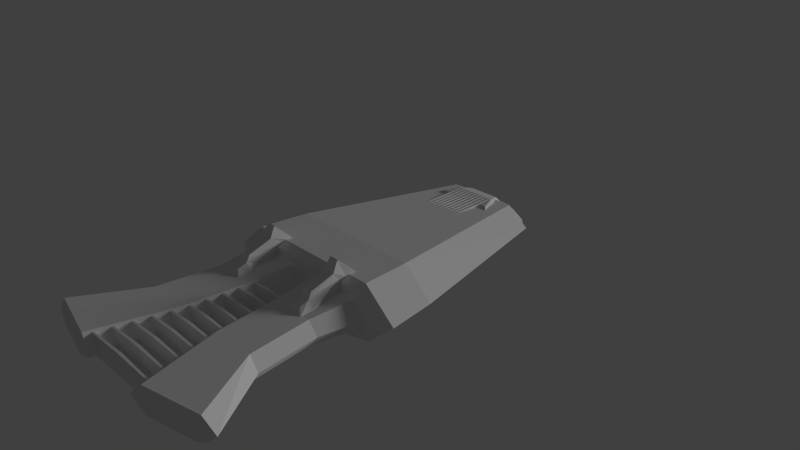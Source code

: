 # Source: ship01.blend  (saved by Blender 2.74.0; exported with 4.5.12 LTS)
import bpy
from mathutils import Matrix  # noqa: F401  (used for matrix-valued properties, if any)

bpy.ops.wm.read_factory_settings(use_empty=True)
scene = bpy.context.scene
scene.name = 'Scene'

# ---- collections
col_collection_1 = bpy.data.collections.new('Collection 1'); scene.collection.children.link(col_collection_1)

# ---- materials (node trees are filled in below, after node groups)
mat_material = bpy.data.materials.new('Material')
mat_material.alpha_threshold = 0.0
mat_material.roughness = 0.5
mat_material.line_color = (0.0, 0.0, 0.0, 1.0)
mat_material_001 = bpy.data.materials.new('Material.001')
mat_material_001.alpha_threshold = 0.0
mat_material_001.roughness = 0.5
mat_material_001.line_color = (0.0, 0.0, 0.0, 1.0)

# ---- material node trees

# ---- world
world_world = bpy.data.worlds.new('World'); scene.world = world_world
world_world.color = (0.05088, 0.05088, 0.05088)
world_world.use_sun_shadow = False
world_world.sun_shadow_jitter_overblur = 0.0
world_world.cycles.sampling_method = 'MANUAL'
world_world.cycles.sample_map_resolution = 256

# ---- cameras
cam_camera = bpy.data.cameras.new('Camera')
cam_camera.clip_end = 100.0
cam_camera.lens = 35.0
cam_camera.sensor_width = 32.0
cam_camera.sensor_height = 18.0
cam_camera.ortho_scale = 7.314
cam_camera.dof.focus_distance = 0.0

# ---- lights
light_lamp = bpy.data.lights.new('Lamp', 'SUN')
light_lamp.transmission_factor = 0.0
light_lamp.cutoff_distance = 30.0
light_lamp.angle = 0.2487
light_lamp.energy = 1.0
light_lamp.shadow_buffer_clip_start = 1.001
light_lamp.shadow_soft_size = 0.125
light_lamp.shadow_cascade_max_distance = 1000.0
light_lamp.cycles.use_multiple_importance_sampling = False

# ---- meshes
me_cube = bpy.data.meshes.new('Cube')
me_cube.from_pydata([(1.0, 1.0, -0.3897), (1.0, -1.0, -0.3897), (1.0, 1.0, 0.3897), (1.0, -1.0, 0.3897), (0.3335, -0.9418, 0.367), (1.0, -1.452, -1.49e-07), (0.3335, -1.368, -1.432e-07), (0.3335, 0.9418, -0.367), (0.3335, -0.9418, -0.367), (0.3335, 0.9418, 0.367), (1.0, 1.452, -1.49e-07), (0.3335, 1.368, -1.432e-07), (-2.074, -0.4977, 0.1794), (-2.074, -0.8185, -0.06466), (-2.074, 0.4977, -0.3087), (-2.074, -0.4977, -0.3087), (-2.074, 0.4977, 0.1794), (-2.074, 0.8185, -0.06466), (-2.346, -0.1726, 0.01997), (-2.346, -0.2838, -0.06466), (-2.346, 0.1726, -0.1493), (-2.346, -0.1726, -0.1493), (-2.346, 0.1726, 0.01997), (-2.346, 0.2838, -0.06466), (-2.385, -0.05063, -0.05697), (-2.385, -0.08327, -0.06466), (-2.385, 0.05063, -0.07235), (-2.385, -0.05063, -0.07235), (-2.385, 0.05063, -0.05697), (-2.385, 0.08327, -0.06466), (1.116, 0.8517, -0.3319), (1.116, -0.8517, -0.3319), (1.116, 0.8517, 0.3319), (1.116, -0.8517, 0.3319), (1.116, -1.237, -1.303e-07), (1.116, 1.237, -1.303e-07)], [], [(3, 5, 34, 33), (3, 4, 6, 5), (0, 10, 35, 30), (9, 11, 17, 16), (0, 1, 8, 7), (2, 9, 4, 3), (4, 9, 16, 12), (2, 0, 7, 9), (8, 1, 5, 6), (8, 6, 13, 15), (3, 4, 8, 1), (7, 11, 10, 0), (2, 10, 11, 9), (10, 2, 32, 35), (12, 16, 22, 18), (15, 13, 19, 21), (11, 7, 14, 17), (7, 8, 15, 14), (6, 4, 12, 13), (22, 23, 29, 28), (18, 22, 28, 24), (21, 19, 25, 27), (17, 14, 20, 23), (14, 15, 21, 20), (13, 12, 18, 19), (28, 29, 26), (27, 24, 28, 26), (24, 27, 25), (23, 20, 26, 29), (20, 21, 27, 26), (19, 18, 24, 25), (30, 32, 33, 31), (31, 33, 34), (30, 35, 32), (5, 1, 31, 34), (2, 3, 33, 32), (1, 0, 30, 31), (17, 23, 22, 16)])
me_cube.materials.append(mat_material)
me_cube.use_remesh_preserve_volume = False
me_cube.use_remesh_preserve_attributes = False
me_cube.use_mirror_vertex_groups = False
me_cube.update()
me_cube_004 = bpy.data.meshes.new('Cube.004')
me_cube_004.from_pydata([(-2.105, 0.485, 0.1419), (-2.105, 0.7316, -0.04564), (-2.314, 0.2352, 0.0194), (-2.314, 0.3207, -0.04564), (-2.166, 0.4872, 0.08775), (-2.158, 0.67, -0.01222), (-2.313, 0.302, 0.036), (-2.313, 0.3654, -0.01222), (-2.181, 0.4805, 0.07428), (-2.175, 0.6242, -0.004281), (-2.297, 0.335, 0.03361), (-2.297, 0.3848, -0.004281), (-2.172, 0.4754, 0.06621), (-2.165, 0.619, -0.01234), (-2.287, 0.3298, 0.02555), (-2.287, 0.3796, -0.01234)], [], [(0, 2, 3, 1), (5, 7, 11, 9), (1, 3, 7, 5), (2, 0, 4, 6), (3, 2, 6, 7), (0, 1, 5, 4), (9, 11, 15, 13), (6, 4, 8, 10), (7, 6, 10, 11), (4, 5, 9, 8), (12, 13, 15, 14), (10, 8, 12, 14), (11, 10, 14, 15), (8, 9, 13, 12)])
me_cube_004.materials.append(mat_material)
me_cube_004.use_remesh_preserve_volume = False
me_cube_004.use_remesh_preserve_attributes = False
me_cube_004.use_mirror_vertex_groups = False
me_cube_004.update()
me_cube_003 = bpy.data.meshes.new('Cube.003')
me_cube_003.from_pydata([(-0.3848, -0.3325, 0.06093), (-0.1883, 0.2377, -0.1249), (-0.2232, 0.08178, 0.01476), (0.3848, -0.3325, 0.06093), (0.1883, 0.2377, -0.1249), (0.2232, 0.08178, 0.01476), (-0.304, -0.1142, 0.06717), (0.304, -0.1142, 0.06717), (-0.4154, -0.1815, -0.06357), (-0.3049, 0.06016, -0.1282), (-0.2572, 0.2524, -0.3003), (0.3049, 0.06016, -0.1282), (0.2572, 0.2524, -0.3003), (0.4154, -0.1815, -0.06357), (0.5258, -0.4799, 0.007765), (-0.5258, -0.4799, 0.007765)], [], [(2, 1, 4, 5), (7, 6, 2, 5), (3, 0, 6, 7), (9, 11, 12, 10), (13, 11, 9, 8), (14, 13, 8, 15), (7, 5, 11, 13), (6, 0, 15, 8), (0, 3, 14, 15), (3, 7, 13, 14), (4, 1, 10, 12), (5, 4, 12, 11), (1, 2, 9, 10), (2, 6, 8, 9)])
me_cube_003.use_remesh_preserve_volume = False
me_cube_003.use_remesh_preserve_attributes = False
me_cube_003.use_mirror_vertex_groups = False
me_cube_003.update()
me_cube_005 = bpy.data.meshes.new('Cube.005')
me_cube_005.from_pydata([(-0.02816, -0.4373, -0.01865), (-0.005506, -0.4373, 0.01865), (-0.01277, 0.4962, -0.001815), (-0.005506, 0.4373, 0.01865), (0.02816, -0.4373, -0.01865), (0.005506, -0.4373, 0.01865), (0.01277, 0.4962, -0.001815), (0.005506, 0.4373, 0.01865), (-0.02047, 0.06663, -0.03609), (0.02047, 0.06663, -0.03609)], [], [(1, 3, 2, 8, 0), (3, 7, 6, 2), (7, 5, 4, 9, 6), (5, 1, 0, 4), (8, 2, 6, 9), (5, 7, 3, 1), (0, 8, 9, 4)])
me_cube_005.use_remesh_preserve_volume = False
me_cube_005.use_remesh_preserve_attributes = False
me_cube_005.use_mirror_vertex_groups = False
me_cube_005.update()
me_cube_001 = bpy.data.meshes.new('Cube.001')
me_cube_001.from_pydata([(-0.1963, 0.3641, -0.2027), (-0.1963, -0.3641, -0.2027), (-0.1963, 0.3641, 0.2027), (-0.1963, -0.3641, 0.2027), (-0.1963, -0.5287, -9.975e-08), (-0.1963, 0.5287, -9.975e-08), (0.3574, 0.3015, -0.1678), (0.3574, -0.3015, -0.1678), (0.3574, 0.3015, 0.1678), (0.3574, -0.3015, 0.1678), (0.3574, -0.4378, -9.258e-08), (0.3574, 0.4378, -9.258e-08), (1.202, 0.2063, -0.1678), (1.202, -0.3967, -0.1678), (1.202, 0.2063, 0.1678), (1.202, -0.3967, 0.1678), (1.202, -0.533, -9.258e-08), (1.202, 0.3426, -9.258e-08), (2.264, -0.08438, -0.1688), (2.088, -0.9005, -0.1688), (2.264, -0.08438, 0.1688), (2.088, -0.9005, 0.1688), (2.048, -1.085, -4.515e-07), (2.304, 0.1001, -4.515e-07), (2.298, -0.1626, -0.1407), (2.151, -0.8432, -0.1407), (2.298, -0.1626, 0.1407), (2.151, -0.8432, 0.1407), (2.118, -0.997, -4.461e-07), (2.331, -0.008789, -4.461e-07), (-0.2553, 0.486, -0.2414), (-0.2553, -0.3811, -0.2414), (-0.2553, 0.486, 0.2414), (-0.2553, -0.3811, 0.2414), (-0.2553, -0.5772, -1.053e-07), (-0.2553, 0.682, -1.053e-07)], [], [(4, 3, 33, 34), (5, 0, 30, 35), (2, 5, 35, 32), (9, 10, 16, 15), (6, 11, 17, 12), (11, 8, 14, 17), (5, 2, 8, 11), (0, 5, 11, 6), (3, 4, 10, 9), (4, 1, 7, 10), (2, 3, 9, 8), (1, 0, 6, 7), (15, 16, 22, 21), (12, 17, 23, 18), (17, 14, 20, 23), (10, 7, 13, 16), (8, 9, 15, 14), (7, 6, 12, 13), (21, 22, 28, 27), (18, 23, 29, 24), (23, 20, 26, 29), (16, 13, 19, 22), (14, 15, 21, 20), (13, 12, 18, 19), (24, 26, 27, 25), (25, 27, 28), (24, 29, 26), (22, 19, 25, 28), (20, 21, 27, 26), (19, 18, 24, 25), (30, 31, 33, 32), (31, 34, 33), (30, 32, 35), (1, 4, 34, 31), (3, 2, 32, 33), (0, 1, 31, 30)])
me_cube_001.materials.append(mat_material_001)
me_cube_001.use_remesh_preserve_volume = False
me_cube_001.use_remesh_preserve_attributes = False
me_cube_001.use_mirror_vertex_groups = False
me_cube_001.update()
me_cylinder = bpy.data.meshes.new('Cylinder')
me_cylinder.from_pydata([(-3.398e-08, 0.06979, -0.6191), (3.372e-08, 0.06979, 0.6191), (0.1479, 0.0507, -0.6191), (0.1479, 0.0507, 0.6191), (0.1479, 0.027, -0.6191), (0.1479, 0.027, 0.6191), (-4.891e-08, 0.007905, -0.6191), (1.879e-08, 0.007905, 0.6191), (-0.1479, 0.027, -0.6191), (-0.1479, 0.027, 0.6191), (-0.1479, 0.0507, -0.6191), (-0.1479, 0.0507, 0.6191), (-1.29e-10, 0.09753, -1.335e-09), (0.1479, 0.0507, 0.0), (0.1479, 0.027, 0.0), (-1.506e-08, 0.007905, 0.0), (-0.17, 0.027, 1.665e-09), (-0.17, 0.0661, 9.236e-10)], [], [(12, 1, 3, 13), (13, 3, 5, 14), (14, 5, 7, 15), (15, 7, 9, 16), (3, 1, 11, 9, 7, 5), (17, 11, 1, 12), (16, 9, 11, 17), (0, 2, 4, 6, 8, 10), (8, 16, 17, 10), (10, 17, 12, 0), (6, 15, 16, 8), (4, 14, 15, 6), (2, 13, 14, 4), (0, 12, 13, 2)])
me_cylinder.use_remesh_preserve_volume = False
me_cylinder.use_remesh_preserve_attributes = False
me_cylinder.use_mirror_vertex_groups = False
me_cylinder.update()
me_cube_002 = bpy.data.meshes.new('Cube.002')
me_cube_002.from_pydata([(-0.08392, -0.08392, -0.08392), (-0.08392, -0.05752, 0.08446), (-0.08392, 0.08392, -0.08392), (-0.08392, 0.1064, 0.0486), (0.08392, -0.08392, -0.08392), (0.08392, -0.05752, 0.08446), (0.08392, 0.08392, -0.08392), (0.08392, 0.1064, 0.0486), (-0.08548, -0.02133, 0.2258), (-0.09988, 0.1525, 0.1273), (0.09988, 0.1525, 0.1273), (0.08548, -0.02133, 0.2258), (-0.06428, 0.05428, 0.3523), (-0.1249, 0.2843, 0.1194), (0.1249, 0.2843, 0.1194), (0.06428, 0.05428, 0.3523), (-0.158, -0.3917, -0.06726), (-0.06876, -0.3769, 0.02775), (0.06876, -0.3769, 0.02775), (0.158, -0.3917, -0.06726), (0.05636, -0.3238, 0.1075), (-0.05636, -0.3238, 0.1075), (-0.158, -0.5709, -0.08081), (-0.06876, -0.5055, -0.01367), (0.06876, -0.5055, -0.01367), (0.158, -0.5709, -0.08081), (-0.06428, 0.06597, 0.3639), (-0.1249, 0.296, 0.1309), (0.1249, 0.296, 0.1309), (0.06428, 0.06597, 0.3639), (-0.05914, 0.07517, 0.3546), (-0.1149, 0.2868, 0.1402), (0.1149, 0.2868, 0.1402), (0.05914, 0.07517, 0.3546), (-0.05914, 0.04614, 0.3259), (-0.1149, 0.2578, 0.1116), (0.1149, 0.2578, 0.1116), (0.05914, 0.04614, 0.3259)], [], [(1, 3, 2, 0), (3, 7, 6, 2), (7, 5, 4, 6), (8, 1, 17, 21), (0, 2, 6, 4), (5, 11, 20, 18), (8, 11, 15, 12), (5, 7, 10, 11), (7, 3, 9, 10), (3, 1, 8, 9), (12, 15, 29, 26), (11, 10, 14, 15), (10, 9, 13, 14), (9, 8, 12, 13), (16, 19, 25, 22), (17, 18, 20, 21), (11, 8, 21, 20), (0, 4, 19, 16), (4, 5, 18, 19), (1, 0, 16, 17), (24, 23, 22, 25), (18, 17, 23, 24), (19, 18, 24, 25), (17, 16, 22, 23), (26, 29, 33, 30), (15, 14, 28, 29), (14, 13, 27, 28), (13, 12, 26, 27), (30, 33, 37, 34), (29, 28, 32, 33), (28, 27, 31, 32), (27, 26, 30, 31), (37, 36, 35, 34), (33, 32, 36, 37), (32, 31, 35, 36), (31, 30, 34, 35)])
me_cube_002.use_remesh_preserve_volume = False
me_cube_002.use_remesh_preserve_attributes = False
me_cube_002.use_mirror_vertex_groups = False
me_cube_002.update()

# ---- objects
ob_base_hull = bpy.data.objects.new('Base Hull', me_cube)
ob_headlight = bpy.data.objects.new('Headlight', me_cube_004)
ob_windshield = bpy.data.objects.new('Windshield', me_cube_003)
ob_backwind = bpy.data.objects.new('BackWind', me_cube_005)
ob_jet_conduit = bpy.data.objects.new('Jet Conduit', me_cube_001)
ob_fins = bpy.data.objects.new('Fins', me_cylinder)
ob_intake = bpy.data.objects.new('Intake', me_cube_002)
ob_lamp = bpy.data.objects.new('Lamp', light_lamp)
ob_camera = bpy.data.objects.new('Camera', cam_camera)

# ---- transforms, parenting, visibility, modifiers, constraints
ob_base_hull.location = (0.0, 0.0, 0.0)
ob_base_hull.rotation_euler = (0.0, -0.0, -1.571)
ob_base_hull.lock_rotations_4d = False
ob_base_hull.empty_display_type = 'ARROWS'
ob_base_hull.lineart.crease_threshold = 0.0
ob_headlight.parent = ob_base_hull
ob_headlight.matrix_parent_inverse = Matrix(((7.55e-08, -1.0, 0.0, 0.0), (1.0, 7.55e-08, 0.0, 0.0), (0.0, 0.0, 1.0, 0.0), (0.0, 0.0, 0.0, 1.0)))
ob_headlight.location = (0.0, 0.0, 0.0)
ob_headlight.rotation_euler = (0.0, -0.0, -1.571)
ob_headlight.lock_rotations_4d = False
ob_headlight.empty_display_type = 'ARROWS'
ob_headlight.lineart.crease_threshold = 0.0
_m = ob_headlight.modifiers.new('Mirror', 'MIRROR')
_m.use_axis = (False, True, False)
_m.mirror_object = ob_base_hull
ob_windshield.parent = ob_base_hull
ob_windshield.matrix_parent_inverse = Matrix(((7.55e-08, -1.0, 0.0, 0.0), (1.0, 7.55e-08, 0.0, 0.0), (0.0, 0.0, 1.0, 0.0), (0.0, 0.0, 0.0, 1.0)))
ob_windshield.location = (-0.009745, 2.043, 0.175)
ob_windshield.lineart.crease_threshold = 0.0
_m = ob_windshield.modifiers.new('Bevel', 'BEVEL')
_m.width = 0.005
_m.width_pct = 0.005
_m.limit_method = 'NONE'
_m.spread = 0.0
ob_backwind.parent = ob_windshield
ob_backwind.matrix_parent_inverse = Matrix(((1.0, 0.0, 0.0, 0.009745), (0.0, 1.0, 0.0, -2.043), (0.0, 0.0, 1.0, -0.175), (0.0, 0.0, 0.0, 1.0)))
ob_backwind.location = (-0.2739, 1.471, 0.2269)
ob_backwind.lineart.crease_threshold = 0.0
_m = ob_backwind.modifiers.new('Array', 'ARRAY')
_m.count = 10
_m.fit_length = 0.65
_m.constant_offset_displace = (0.0, 0.0, 0.0)
_m.relative_offset_displace = (1.05, 0.0, 0.0)
ob_jet_conduit.parent = ob_base_hull
ob_jet_conduit.matrix_parent_inverse = Matrix(((7.55e-08, -1.0, 0.0, 0.0), (1.0, 7.55e-08, 0.0, 0.0), (0.0, 0.0, 1.0, 0.0), (0.0, 0.0, 0.0, 1.0)))
ob_jet_conduit.location = (-0.561, -1.358, 0.0)
ob_jet_conduit.rotation_euler = (0.0, -0.0, -1.571)
ob_jet_conduit.lock_rotations_4d = False
ob_jet_conduit.empty_display_type = 'ARROWS'
ob_jet_conduit.lineart.crease_threshold = 0.0
_m = ob_jet_conduit.modifiers.new('Mirror', 'MIRROR')
_m.use_axis = (False, True, False)
_m.mirror_object = ob_base_hull
ob_fins.parent = ob_jet_conduit
ob_fins.matrix_parent_inverse = Matrix(((7.55e-08, -1.0, 0.0, -1.358), (1.0, 8.941e-08, 0.0, 0.561), (0.0, 0.0, 1.0, -0.0), (0.0, 0.0, 0.0, 1.0)))
ob_fins.location = (-0.001494, -1.702, -0.00282)
ob_fins.rotation_euler = (3.423e-08, 1.571, 0.0)
ob_fins.lineart.crease_threshold = 0.0
_m = ob_fins.modifiers.new('Array', 'ARRAY')
_m.count = 10
_m.constant_offset_displace = (0.0, 0.0, 0.0)
_m.relative_offset_displace = (0.0, -2.3, 0.0)
ob_intake.parent = ob_jet_conduit
ob_intake.matrix_parent_inverse = Matrix(((7.55e-08, -1.0, 0.0, -1.358), (1.0, 8.941e-08, 0.0, 0.561), (0.0, 0.0, 1.0, -0.0), (0.0, 0.0, 0.0, 1.0)))
ob_intake.location = (-0.6015, -1.184, 0.2425)
ob_intake.lineart.crease_threshold = 0.0
_m = ob_intake.modifiers.new('Mirror', 'MIRROR')
_m.use_axis = (False, True, False)
_m.mirror_object = ob_base_hull
ob_lamp.location = (6.309, 12.56, 9.996)
ob_lamp.rotation_euler = (1.319, 0.5899, 2.443)
ob_lamp.lock_rotations_4d = False
ob_lamp.empty_display_type = 'ARROWS'
ob_lamp.color = (0.0, 0.0, 0.0, 0.0)
ob_lamp.lineart.crease_threshold = 0.0
ob_camera.location = (7.481, -6.508, 5.344)
ob_camera.rotation_euler = (1.109, 0.01082, 0.8149)
ob_camera.lock_rotations_4d = False
ob_camera.empty_display_type = 'ARROWS'
ob_camera.color = (0.0, 0.0, 0.0, 0.0)
ob_camera.display_type = 'WIRE'
ob_camera.lineart.crease_threshold = 0.0

# ---- collection membership
col_collection_1.objects.link(ob_base_hull)
col_collection_1.objects.link(ob_headlight)
col_collection_1.objects.link(ob_windshield)
col_collection_1.objects.link(ob_backwind)
col_collection_1.objects.link(ob_jet_conduit)
col_collection_1.objects.link(ob_fins)
col_collection_1.objects.link(ob_intake)
col_collection_1.objects.link(ob_lamp)
col_collection_1.objects.link(ob_camera)

# ---- scene / render settings (as saved in the file)
scene.camera = ob_camera
scene.frame_start = 1; scene.frame_end = 250; scene.frame_set(1)
scene.render.engine = 'CYCLES'
scene.render.resolution_percentage = 50
scene.render.dither_intensity = 0.0
scene.cycles.use_denoising = False
scene.cycles.samples = 144
scene.cycles.sampling_pattern = 'TABULATED_SOBOL'
scene.cycles.light_sampling_threshold = 0.0
scene.cycles.use_adaptive_sampling = False
scene.cycles.use_light_tree = False
scene.cycles.blur_glossy = 0.0
scene.cycles.pixel_filter_type = 'GAUSSIAN'
scene.cycles.sample_clamp_indirect = 0.0
scene.view_settings.view_transform = 'Standard'
bpy.context.view_layer.update()
